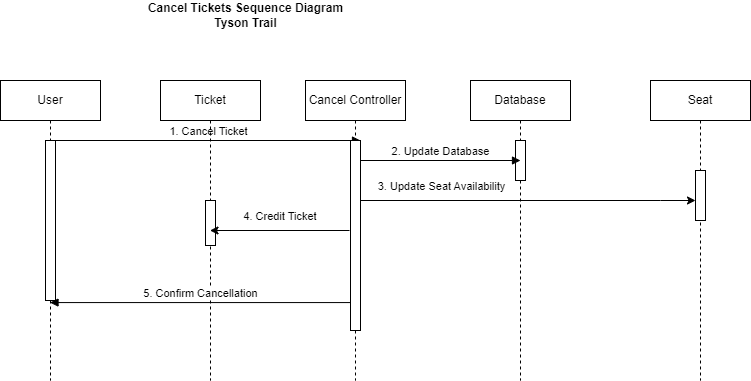

The diagram above was exported from draw.io. Its source (the exported page's mxGraphModel, read from the mxfile embedded in the PNG):
<mxGraphModel dx="1634" dy="771" grid="1" gridSize="10" guides="1" tooltips="1" connect="1" arrows="1" fold="1" page="1" pageScale="1" pageWidth="850" pageHeight="1100" math="0" shadow="0">
  <root>
    <mxCell id="0" />
    <mxCell id="1" parent="0" />
    <mxCell id="7edGvazLN8uS_ko_IlDk-1" value="User" style="shape=umlLifeline;perimeter=lifelinePerimeter;whiteSpace=wrap;html=1;container=1;collapsible=0;recursiveResize=0;outlineConnect=0;" parent="1" vertex="1">
      <mxGeometry x="120" y="80" width="100" height="300" as="geometry" />
    </mxCell>
    <mxCell id="sVJ5288dNneugk-3Msfe-7" value="" style="html=1;points=[];perimeter=orthogonalPerimeter;" parent="7edGvazLN8uS_ko_IlDk-1" vertex="1">
      <mxGeometry x="45" y="60" width="10" height="160" as="geometry" />
    </mxCell>
    <mxCell id="sVJ5288dNneugk-3Msfe-8" value="1. Cancel Ticket" style="html=1;verticalAlign=bottom;endArrow=block;rounded=0;entryX=1;entryY=0;entryDx=0;entryDy=0;entryPerimeter=0;" parent="7edGvazLN8uS_ko_IlDk-1" target="iNg7tImocObvWmb39Kv_-10" edge="1">
      <mxGeometry width="80" relative="1" as="geometry">
        <mxPoint x="55" y="60" as="sourcePoint" />
        <mxPoint x="135" y="60" as="targetPoint" />
      </mxGeometry>
    </mxCell>
    <mxCell id="7edGvazLN8uS_ko_IlDk-2" value="Ticket" style="shape=umlLifeline;perimeter=lifelinePerimeter;whiteSpace=wrap;html=1;container=1;collapsible=0;recursiveResize=0;outlineConnect=0;" parent="1" vertex="1">
      <mxGeometry x="280" y="80" width="100" height="300" as="geometry" />
    </mxCell>
    <mxCell id="sVJ5288dNneugk-3Msfe-5" value="" style="html=1;points=[];perimeter=orthogonalPerimeter;" parent="7edGvazLN8uS_ko_IlDk-2" vertex="1">
      <mxGeometry x="45" y="120" width="10" height="45" as="geometry" />
    </mxCell>
    <mxCell id="sVJ5288dNneugk-3Msfe-1" value="Seat" style="shape=umlLifeline;perimeter=lifelinePerimeter;whiteSpace=wrap;html=1;container=1;collapsible=0;recursiveResize=0;outlineConnect=0;" parent="1" vertex="1">
      <mxGeometry x="770" y="80" width="100" height="300" as="geometry" />
    </mxCell>
    <mxCell id="iNg7tImocObvWmb39Kv_-7" value="" style="html=1;points=[];perimeter=orthogonalPerimeter;" parent="sVJ5288dNneugk-3Msfe-1" vertex="1">
      <mxGeometry x="45" y="90" width="10" height="50" as="geometry" />
    </mxCell>
    <mxCell id="sVJ5288dNneugk-3Msfe-4" value="Database" style="shape=umlLifeline;perimeter=lifelinePerimeter;whiteSpace=wrap;html=1;container=1;collapsible=0;recursiveResize=0;outlineConnect=0;" parent="1" vertex="1">
      <mxGeometry x="590" y="80" width="100" height="300" as="geometry" />
    </mxCell>
    <mxCell id="iNg7tImocObvWmb39Kv_-1" value="" style="html=1;points=[];perimeter=orthogonalPerimeter;" parent="sVJ5288dNneugk-3Msfe-4" vertex="1">
      <mxGeometry x="45" y="60" width="10" height="40" as="geometry" />
    </mxCell>
    <mxCell id="iNg7tImocObvWmb39Kv_-11" value="2. Update Database" style="html=1;verticalAlign=bottom;endArrow=block;rounded=0;" parent="sVJ5288dNneugk-3Msfe-4" edge="1">
      <mxGeometry width="80" relative="1" as="geometry">
        <mxPoint x="-110" y="80" as="sourcePoint" />
        <mxPoint x="50" y="80" as="targetPoint" />
      </mxGeometry>
    </mxCell>
    <mxCell id="iNg7tImocObvWmb39Kv_-9" value="Cancel Controller" style="shape=umlLifeline;perimeter=lifelinePerimeter;whiteSpace=wrap;html=1;container=1;collapsible=0;recursiveResize=0;outlineConnect=0;" parent="1" vertex="1">
      <mxGeometry x="425" y="80" width="100" height="300" as="geometry" />
    </mxCell>
    <mxCell id="iNg7tImocObvWmb39Kv_-10" value="" style="html=1;points=[];perimeter=orthogonalPerimeter;" parent="iNg7tImocObvWmb39Kv_-9" vertex="1">
      <mxGeometry x="45" y="60" width="10" height="190" as="geometry" />
    </mxCell>
    <mxCell id="iNg7tImocObvWmb39Kv_-12" style="edgeStyle=orthogonalEdgeStyle;rounded=0;orthogonalLoop=1;jettySize=auto;html=1;" parent="1" source="iNg7tImocObvWmb39Kv_-10" target="iNg7tImocObvWmb39Kv_-7" edge="1">
      <mxGeometry relative="1" as="geometry">
        <Array as="points">
          <mxPoint x="780" y="200" />
          <mxPoint x="780" y="200" />
        </Array>
      </mxGeometry>
    </mxCell>
    <mxCell id="iNg7tImocObvWmb39Kv_-13" value="3. Update Seat Availability" style="edgeLabel;html=1;align=center;verticalAlign=middle;resizable=0;points=[];" parent="iNg7tImocObvWmb39Kv_-12" connectable="0" vertex="1">
      <mxGeometry x="-0.7791" y="3" relative="1" as="geometry">
        <mxPoint x="43" y="-12" as="offset" />
      </mxGeometry>
    </mxCell>
    <mxCell id="iNg7tImocObvWmb39Kv_-14" style="edgeStyle=orthogonalEdgeStyle;rounded=0;orthogonalLoop=1;jettySize=auto;html=1;" parent="1" target="7edGvazLN8uS_ko_IlDk-2" edge="1">
      <mxGeometry relative="1" as="geometry">
        <mxPoint x="469" y="230" as="sourcePoint" />
        <Array as="points">
          <mxPoint x="469" y="230" />
        </Array>
      </mxGeometry>
    </mxCell>
    <mxCell id="iNg7tImocObvWmb39Kv_-15" value="4. Credit Ticket&amp;nbsp;" style="edgeLabel;html=1;align=center;verticalAlign=middle;resizable=0;points=[];" parent="iNg7tImocObvWmb39Kv_-14" connectable="0" vertex="1">
      <mxGeometry x="0.1613" y="-1" relative="1" as="geometry">
        <mxPoint x="12" y="-14" as="offset" />
      </mxGeometry>
    </mxCell>
    <mxCell id="iNg7tImocObvWmb39Kv_-16" value="5. Confirm Cancellation" style="html=1;verticalAlign=bottom;endArrow=block;rounded=0;exitX=0;exitY=0.853;exitDx=0;exitDy=0;exitPerimeter=0;" parent="1" source="iNg7tImocObvWmb39Kv_-10" target="7edGvazLN8uS_ko_IlDk-1" edge="1">
      <mxGeometry width="80" relative="1" as="geometry">
        <mxPoint x="510" y="230" as="sourcePoint" />
        <mxPoint x="590" y="230" as="targetPoint" />
      </mxGeometry>
    </mxCell>
    <mxCell id="fE7QbK0ukLLksRYAx6lR-1" value="&lt;b&gt;Cancel Tickets Sequence Diagram&lt;br&gt;Tyson Trail&lt;br&gt;&lt;/b&gt;" style="text;html=1;strokeColor=none;fillColor=none;align=center;verticalAlign=middle;whiteSpace=wrap;rounded=0;" vertex="1" parent="1">
      <mxGeometry x="265.5" width="199" height="30" as="geometry" />
    </mxCell>
  </root>
</mxGraphModel>